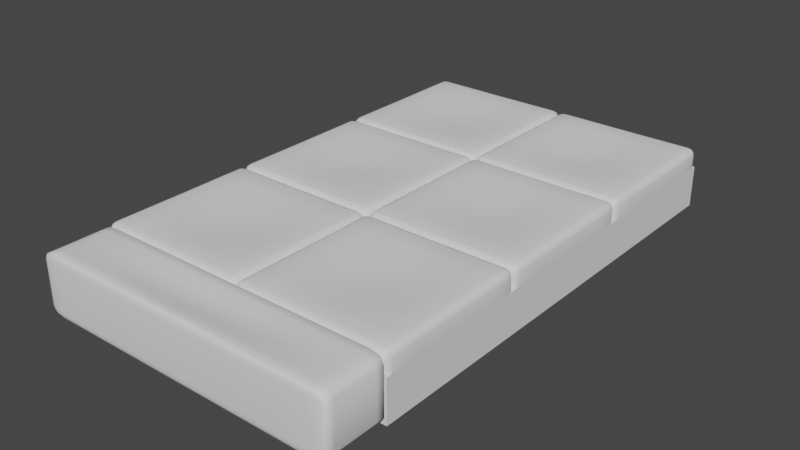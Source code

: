 # Source: Sidewalk.blend  (saved by Blender 3.5.10; exported with 4.5.12 LTS)
import bpy
from mathutils import Matrix  # noqa: F401  (used for matrix-valued properties, if any)

bpy.ops.wm.read_factory_settings(use_empty=True)
scene = bpy.context.scene
scene.name = 'Scene'

# ---- collections
col_collection = bpy.data.collections.new('Collection'); scene.collection.children.link(col_collection)

# ---- world
world_world = bpy.data.worlds.new('World'); scene.world = world_world
world_world.use_nodes = True; world_world.node_tree.nodes.clear()
_N = world_world.node_tree.nodes; _L = world_world.node_tree.links
n0 = _N.new('ShaderNodeOutputWorld'); n0.name = 'World Output'; n0.location = (300, 300)
n1 = _N.new('ShaderNodeBackground'); n1.name = 'Background'; n1.location = (10, 300)
n1.inputs[0].default_value = (0.05088, 0.05088, 0.05088, 1.0)
_L.new(n1.outputs[0], n0.inputs[0])
n0.is_active_output = True
world_world.color = (0.05088, 0.05088, 0.05088)
world_world.use_sun_shadow = False
world_world.sun_shadow_jitter_overblur = 0.0

# ---- meshes
me_cube_001 = bpy.data.meshes.new('Cube.001')
me_cube_001.from_pydata([(-1.0, -1.0, 1.0), (-1.0, 1.0, 1.0), (1.0, -1.0, 1.0), (1.0, 1.0, 1.0), (-1.0, -1.0, 0.7438), (-1.0, 1.0, 0.7438), (1.0, 1.0, 0.7438), (1.0, -1.0, 0.7438), (-0.6667, 1.0, 1.0), (-0.3333, 1.0, 1.0), (2.98e-08, 1.0, 1.0), (0.3333, 1.0, 1.0), (0.6667, 1.0, 1.0), (0.6667, -1.0, 1.0), (0.3333, -1.0, 1.0), (-2.98e-08, -1.0, 1.0), (-0.3333, -1.0, 1.0), (-0.6667, -1.0, 1.0), (0.6667, -1.0, 0.7438), (0.3333, -1.0, 0.7438), (-2.98e-08, -1.0, 0.7438), (-0.3333, -1.0, 0.7438), (-0.6667, -1.0, 0.7438), (-0.6667, 1.0, 0.7438), (-0.3333, 1.0, 0.7438), (2.98e-08, 1.0, 0.7438), (0.3333, 1.0, 0.7438), (0.6667, 1.0, 0.7438), (-1.0, -0.6667, 1.0), (-1.0, -0.3333, 1.0), (-1.0, 2.98e-08, 1.0), (-1.0, 0.3333, 1.0), (-1.0, 0.6667, 1.0), (1.0, 0.6667, 1.0), (1.0, 0.3333, 1.0), (1.0, -2.98e-08, 1.0), (1.0, -0.3333, 1.0), (1.0, -0.6667, 1.0), (1.0, 0.6667, 0.7438), (1.0, 0.3333, 0.7438), (1.0, -2.98e-08, 0.7438), (1.0, -0.3333, 0.7438), (1.0, -0.6667, 0.7438), (-1.0, -0.6667, 0.7438), (-1.0, -0.3333, 0.7438), (-1.0, 2.98e-08, 0.7438), (-1.0, 0.3333, 0.7438), (-1.0, 0.6667, 0.7438), (0.6667, 0.6667, 1.0), (0.6667, 0.3333, 0.9941), (0.6667, -2.98e-08, 0.9879), (0.6667, -0.3333, 0.9941), (0.6667, -0.6667, 1.0), (0.3333, 0.6667, 0.9941), (0.3333, 0.3333, 0.9675), (0.3333, -2.98e-08, 0.9521), (0.3333, -0.3333, 0.9675), (0.3333, -0.6667, 0.9941), (1.987e-08, 0.6667, 0.9879), (9.934e-09, 0.3333, 0.9521), (-8.882e-16, -2.98e-08, 0.9311), (-9.934e-09, -0.3333, 0.9521), (-1.987e-08, -0.6667, 0.9879), (-0.3333, 0.6667, 0.9941), (-0.3333, 0.3333, 0.9675), (-0.3333, -2.98e-08, 0.9521), (-0.3333, -0.3333, 0.9675), (-0.3333, -0.6667, 0.9941), (-0.6667, 0.6667, 1.0), (-0.6667, 0.3333, 0.9941), (-0.6667, -2.98e-08, 0.9879), (-0.6667, -0.3333, 0.9941), (-0.6667, -0.6667, 1.0)], [], [(47, 32, 1, 5), (27, 12, 3, 6), (42, 37, 2, 7), (22, 17, 0, 4), (72, 28, 0, 17), (37, 52, 13, 2), (52, 57, 14, 13), (57, 62, 15, 14), (62, 67, 16, 15), (67, 72, 17, 16), (7, 2, 13, 18), (18, 13, 14, 19), (19, 14, 15, 20), (20, 15, 16, 21), (21, 16, 17, 22), (5, 1, 8, 23), (23, 8, 9, 24), (24, 9, 10, 25), (25, 10, 11, 26), (26, 11, 12, 27), (9, 8, 68, 63), (63, 68, 69, 64), (64, 69, 70, 65), (65, 70, 71, 66), (66, 71, 72, 67), (10, 9, 63, 58), (58, 63, 64, 59), (59, 64, 65, 60), (60, 65, 66, 61), (61, 66, 67, 62), (11, 10, 58, 53), (53, 58, 59, 54), (54, 59, 60, 55), (55, 60, 61, 56), (56, 61, 62, 57), (12, 11, 53, 48), (48, 53, 54, 49), (49, 54, 55, 50), (50, 55, 56, 51), (51, 56, 57, 52), (3, 12, 48, 33), (33, 48, 49, 34), (34, 49, 50, 35), (35, 50, 51, 36), (36, 51, 52, 37), (8, 1, 32, 68), (68, 32, 31, 69), (69, 31, 30, 70), (70, 30, 29, 71), (71, 29, 28, 72), (6, 3, 33, 38), (38, 33, 34, 39), (39, 34, 35, 40), (40, 35, 36, 41), (41, 36, 37, 42), (4, 0, 28, 43), (43, 28, 29, 44), (44, 29, 30, 45), (45, 30, 31, 46), (46, 31, 32, 47)])
me_cube_001.polygons.foreach_set('use_smooth', [True] * 60)
_uv = me_cube_001.uv_layers.new(name='UVMap')
_uv.uv.foreach_set('vector', [0.593, 0.2083, 0.625, 0.2083, 0.625, 0.25, 0.593, 0.25, 0.593, 0.4583, 0.625, 0.4583, 0.625, 0.5, 0.593, 0.5, 0.593, 0.7083, 0.625, 0.7083, 0.625, 0.75, 0.593, 0.75, 0.593, 0.9583, 0.625, 0.9583, 0.625, 1.0, 0.593, 1.0, 0.8333, 0.7083, 0.875, 0.7083, 0.875, 0.75, 0.8333, 0.75, 0.625, 0.7083, 0.6667, 0.7083, 0.6667, 0.75, 0.625, 0.75, 0.6667, 0.7083, 0.7083, 0.7083, 0.7083, 0.75, 0.6667, 0.75, 0.7083, 0.7083, 0.75, 0.7083, 0.75, 0.75, 0.7083, 0.75, 0.75, 0.7083, 0.7917, 0.7083, 0.7917, 0.75, 0.75, 0.75, 0.7917, 0.7083, 0.8333, 0.7083, 0.8333, 0.75, 0.7917, 0.75, 0.593, 0.75, 0.625, 0.75, 0.625, 0.7917, 0.593, 0.7917, 0.593, 0.7917, 0.625, 0.7917, 0.625, 0.8333, 0.593, 0.8333, 0.593, 0.8333, 0.625, 0.8333, 0.625, 0.875, 0.593, 0.875, 0.593, 0.875, 0.625, 0.875, 0.625, 0.9167, 0.593, 0.9167, 0.593, 0.9167, 0.625, 0.9167, 0.625, 0.9583, 0.593, 0.9583, 0.593, 0.25, 0.625, 0.25, 0.625, 0.2917, 0.593, 0.2917, 0.593, 0.2917, 0.625, 0.2917, 0.625, 0.3333, 0.593, 0.3333, 0.593, 0.3333, 0.625, 0.3333, 0.625, 0.375, 0.593, 0.375, 0.593, 0.375, 0.625, 0.375, 0.625, 0.4167, 0.593, 0.4167, 0.593, 0.4167, 0.625, 0.4167, 0.625, 0.4583, 0.593, 0.4583, 0.7917, 0.5, 0.8333, 0.5, 0.8333, 0.5417, 0.7917, 0.5417, 0.7917, 0.5417, 0.8333, 0.5417, 0.8333, 0.5833, 0.7917, 0.5833, 0.7917, 0.5833, 0.8333, 0.5833, 0.8333, 0.625, 0.7917, 0.625, 0.7917, 0.625, 0.8333, 0.625, 0.8333, 0.6667, 0.7917, 0.6667, 0.7917, 0.6667, 0.8333, 0.6667, 0.8333, 0.7083, 0.7917, 0.7083, 0.75, 0.5, 0.7917, 0.5, 0.7917, 0.5417, 0.75, 0.5417, 0.75, 0.5417, 0.7917, 0.5417, 0.7917, 0.5833, 0.75, 0.5833, 0.75, 0.5833, 0.7917, 0.5833, 0.7917, 0.625, 0.75, 0.625, 0.75, 0.625, 0.7917, 0.625, 0.7917, 0.6667, 0.75, 0.6667, 0.75, 0.6667, 0.7917, 0.6667, 0.7917, 0.7083, 0.75, 0.7083, 0.7083, 0.5, 0.75, 0.5, 0.75, 0.5417, 0.7083, 0.5417, 0.7083, 0.5417, 0.75, 0.5417, 0.75, 0.5833, 0.7083, 0.5833, 0.7083, 0.5833, 0.75, 0.5833, 0.75, 0.625, 0.7083, 0.625, 0.7083, 0.625, 0.75, 0.625, 0.75, 0.6667, 0.7083, 0.6667, 0.7083, 0.6667, 0.75, 0.6667, 0.75, 0.7083, 0.7083, 0.7083, 0.6667, 0.5, 0.7083, 0.5, 0.7083, 0.5417, 0.6667, 0.5417, 0.6667, 0.5417, 0.7083, 0.5417, 0.7083, 0.5833, 0.6667, 0.5833, 0.6667, 0.5833, 0.7083, 0.5833, 0.7083, 0.625, 0.6667, 0.625, 0.6667, 0.625, 0.7083, 0.625, 0.7083, 0.6667, 0.6667, 0.6667, 0.6667, 0.6667, 0.7083, 0.6667, 0.7083, 0.7083, 0.6667, 0.7083, 0.625, 0.5, 0.6667, 0.5, 0.6667, 0.5417, 0.625, 0.5417, 0.625, 0.5417, 0.6667, 0.5417, 0.6667, 0.5833, 0.625, 0.5833, 0.625, 0.5833, 0.6667, 0.5833, 0.6667, 0.625, 0.625, 0.625, 0.625, 0.625, 0.6667, 0.625, 0.6667, 0.6667, 0.625, 0.6667, 0.625, 0.6667, 0.6667, 0.6667, 0.6667, 0.7083, 0.625, 0.7083, 0.8333, 0.5, 0.875, 0.5, 0.875, 0.5417, 0.8333, 0.5417, 0.8333, 0.5417, 0.875, 0.5417, 0.875, 0.5833, 0.8333, 0.5833, 0.8333, 0.5833, 0.875, 0.5833, 0.875, 0.625, 0.8333, 0.625, 0.8333, 0.625, 0.875, 0.625, 0.875, 0.6667, 0.8333, 0.6667, 0.8333, 0.6667, 0.875, 0.6667, 0.875, 0.7083, 0.8333, 0.7083, 0.593, 0.5, 0.625, 0.5, 0.625, 0.5417, 0.593, 0.5417, 0.593, 0.5417, 0.625, 0.5417, 0.625, 0.5833, 0.593, 0.5833, 0.593, 0.5833, 0.625, 0.5833, 0.625, 0.625, 0.593, 0.625, 0.593, 0.625, 0.625, 0.625, 0.625, 0.6667, 0.593, 0.6667, 0.593, 0.6667, 0.625, 0.6667, 0.625, 0.7083, 0.593, 0.7083, 0.593, 0.0, 0.625, 0.0, 0.625, 0.04167, 0.593, 0.04167, 0.593, 0.04167, 0.625, 0.04167, 0.625, 0.08333, 0.593, 0.08333, 0.593, 0.08333, 0.625, 0.08333, 0.625, 0.125, 0.593, 0.125, 0.593, 0.125, 0.625, 0.125, 0.625, 0.1667, 0.593, 0.1667, 0.593, 0.1667, 0.625, 0.1667, 0.625, 0.2083, 0.593, 0.2083])
me_cube_001.update()
me_cube_004 = bpy.data.meshes.new('Cube.004')
me_cube_004.from_pydata([(-1.0, -1.0, 1.0), (-1.0, 1.0, 1.0), (1.0, -1.0, 1.0), (1.0, 1.0, 1.0), (-1.0, -1.0, 0.2238), (-1.0, 1.0, 0.2238), (1.0, 1.0, 0.2238), (1.0, -1.0, 0.2238), (-0.6667, 1.0, 1.0), (-0.3333, 1.0, 1.0), (2.98e-08, 1.0, 1.0), (0.3333, 1.0, 1.0), (0.6667, 1.0, 1.0), (0.6667, -1.0, 1.0), (0.3333, -1.0, 1.0), (-2.98e-08, -1.0, 1.0), (-0.3333, -1.0, 1.0), (-0.6667, -1.0, 1.0), (0.6667, -1.0, 0.2238), (0.3333, -1.0, 0.2238), (-2.98e-08, -1.0, 0.2238), (-0.3333, -1.0, 0.2238), (-0.6667, -1.0, 0.2238), (-0.6667, 1.0, 0.2238), (-0.3333, 1.0, 0.2238), (2.98e-08, 1.0, 0.2238), (0.3333, 1.0, 0.2238), (0.6667, 1.0, 0.2238), (-1.0, -0.6667, 1.0), (-1.0, -0.3333, 1.0), (-1.0, 2.98e-08, 1.0), (-1.0, 0.3333, 1.0), (-1.0, 0.6667, 1.0), (1.0, 0.6667, 1.0), (1.0, 0.3333, 1.0), (1.0, -2.98e-08, 1.0), (1.0, -0.3333, 1.0), (1.0, -0.6667, 1.0), (1.0, 0.6667, 0.2238), (1.0, 0.3333, 0.2238), (1.0, -2.98e-08, 0.2238), (1.0, -0.3333, 0.2238), (1.0, -0.6667, 0.2238), (-1.0, -0.6667, 0.2238), (-1.0, -0.3333, 0.2238), (-1.0, 2.98e-08, 0.2238), (-1.0, 0.3333, 0.2238), (-1.0, 0.6667, 0.2238), (0.6667, 0.6667, 1.0), (0.6667, 0.3333, 0.9941), (0.6667, -2.98e-08, 0.9879), (0.6667, -0.3333, 0.9941), (0.6667, -0.6667, 1.0), (0.3333, 0.6667, 0.9941), (0.3333, 0.3333, 0.9675), (0.3333, -2.98e-08, 0.9521), (0.3333, -0.3333, 0.9675), (0.3333, -0.6667, 0.9941), (1.987e-08, 0.6667, 0.9879), (9.934e-09, 0.3333, 0.9521), (-8.882e-16, -2.98e-08, 0.9311), (-9.934e-09, -0.3333, 0.9521), (-1.987e-08, -0.6667, 0.9879), (-0.3333, 0.6667, 0.9941), (-0.3333, 0.3333, 0.9675), (-0.3333, -2.98e-08, 0.9521), (-0.3333, -0.3333, 0.9675), (-0.3333, -0.6667, 0.9941), (-0.6667, 0.6667, 1.0), (-0.6667, 0.3333, 0.9941), (-0.6667, -2.98e-08, 0.9879), (-0.6667, -0.3333, 0.9941), (-0.6667, -0.6667, 1.0)], [], [(47, 32, 1, 5), (27, 12, 3, 6), (42, 37, 2, 7), (22, 17, 0, 4), (72, 28, 0, 17), (37, 52, 13, 2), (52, 57, 14, 13), (57, 62, 15, 14), (62, 67, 16, 15), (67, 72, 17, 16), (7, 2, 13, 18), (18, 13, 14, 19), (19, 14, 15, 20), (20, 15, 16, 21), (21, 16, 17, 22), (5, 1, 8, 23), (23, 8, 9, 24), (24, 9, 10, 25), (25, 10, 11, 26), (26, 11, 12, 27), (9, 8, 68, 63), (63, 68, 69, 64), (64, 69, 70, 65), (65, 70, 71, 66), (66, 71, 72, 67), (10, 9, 63, 58), (58, 63, 64, 59), (59, 64, 65, 60), (60, 65, 66, 61), (61, 66, 67, 62), (11, 10, 58, 53), (53, 58, 59, 54), (54, 59, 60, 55), (55, 60, 61, 56), (56, 61, 62, 57), (12, 11, 53, 48), (48, 53, 54, 49), (49, 54, 55, 50), (50, 55, 56, 51), (51, 56, 57, 52), (3, 12, 48, 33), (33, 48, 49, 34), (34, 49, 50, 35), (35, 50, 51, 36), (36, 51, 52, 37), (8, 1, 32, 68), (68, 32, 31, 69), (69, 31, 30, 70), (70, 30, 29, 71), (71, 29, 28, 72), (6, 3, 33, 38), (38, 33, 34, 39), (39, 34, 35, 40), (40, 35, 36, 41), (41, 36, 37, 42), (4, 0, 28, 43), (43, 28, 29, 44), (44, 29, 30, 45), (45, 30, 31, 46), (46, 31, 32, 47), (22, 4, 43, 44, 45, 46, 47, 5, 23, 24, 25, 26, 27, 6, 38, 39, 40, 41, 42, 7, 18, 19, 20, 21)])
me_cube_004.polygons.foreach_set('use_smooth', [True] * 61)
_uv = me_cube_004.uv_layers.new(name='UVMap')
_uv.uv.foreach_set('vector', [0.593, 0.2083, 0.625, 0.2083, 0.625, 0.25, 0.593, 0.25, 0.593, 0.4583, 0.625, 0.4583, 0.625, 0.5, 0.593, 0.5, 0.593, 0.7083, 0.625, 0.7083, 0.625, 0.75, 0.593, 0.75, 0.593, 0.9583, 0.625, 0.9583, 0.625, 1.0, 0.593, 1.0, 0.8333, 0.7083, 0.875, 0.7083, 0.875, 0.75, 0.8333, 0.75, 0.625, 0.7083, 0.6667, 0.7083, 0.6667, 0.75, 0.625, 0.75, 0.6667, 0.7083, 0.7083, 0.7083, 0.7083, 0.75, 0.6667, 0.75, 0.7083, 0.7083, 0.75, 0.7083, 0.75, 0.75, 0.7083, 0.75, 0.75, 0.7083, 0.7917, 0.7083, 0.7917, 0.75, 0.75, 0.75, 0.7917, 0.7083, 0.8333, 0.7083, 0.8333, 0.75, 0.7917, 0.75, 0.593, 0.75, 0.625, 0.75, 0.625, 0.7917, 0.593, 0.7917, 0.593, 0.7917, 0.625, 0.7917, 0.625, 0.8333, 0.593, 0.8333, 0.593, 0.8333, 0.625, 0.8333, 0.625, 0.875, 0.593, 0.875, 0.593, 0.875, 0.625, 0.875, 0.625, 0.9167, 0.593, 0.9167, 0.593, 0.9167, 0.625, 0.9167, 0.625, 0.9583, 0.593, 0.9583, 0.593, 0.25, 0.625, 0.25, 0.625, 0.2917, 0.593, 0.2917, 0.593, 0.2917, 0.625, 0.2917, 0.625, 0.3333, 0.593, 0.3333, 0.593, 0.3333, 0.625, 0.3333, 0.625, 0.375, 0.593, 0.375, 0.593, 0.375, 0.625, 0.375, 0.625, 0.4167, 0.593, 0.4167, 0.593, 0.4167, 0.625, 0.4167, 0.625, 0.4583, 0.593, 0.4583, 0.7917, 0.5, 0.8333, 0.5, 0.8333, 0.5417, 0.7917, 0.5417, 0.7917, 0.5417, 0.8333, 0.5417, 0.8333, 0.5833, 0.7917, 0.5833, 0.7917, 0.5833, 0.8333, 0.5833, 0.8333, 0.625, 0.7917, 0.625, 0.7917, 0.625, 0.8333, 0.625, 0.8333, 0.6667, 0.7917, 0.6667, 0.7917, 0.6667, 0.8333, 0.6667, 0.8333, 0.7083, 0.7917, 0.7083, 0.75, 0.5, 0.7917, 0.5, 0.7917, 0.5417, 0.75, 0.5417, 0.75, 0.5417, 0.7917, 0.5417, 0.7917, 0.5833, 0.75, 0.5833, 0.75, 0.5833, 0.7917, 0.5833, 0.7917, 0.625, 0.75, 0.625, 0.75, 0.625, 0.7917, 0.625, 0.7917, 0.6667, 0.75, 0.6667, 0.75, 0.6667, 0.7917, 0.6667, 0.7917, 0.7083, 0.75, 0.7083, 0.7083, 0.5, 0.75, 0.5, 0.75, 0.5417, 0.7083, 0.5417, 0.7083, 0.5417, 0.75, 0.5417, 0.75, 0.5833, 0.7083, 0.5833, 0.7083, 0.5833, 0.75, 0.5833, 0.75, 0.625, 0.7083, 0.625, 0.7083, 0.625, 0.75, 0.625, 0.75, 0.6667, 0.7083, 0.6667, 0.7083, 0.6667, 0.75, 0.6667, 0.75, 0.7083, 0.7083, 0.7083, 0.6667, 0.5, 0.7083, 0.5, 0.7083, 0.5417, 0.6667, 0.5417, 0.6667, 0.5417, 0.7083, 0.5417, 0.7083, 0.5833, 0.6667, 0.5833, 0.6667, 0.5833, 0.7083, 0.5833, 0.7083, 0.625, 0.6667, 0.625, 0.6667, 0.625, 0.7083, 0.625, 0.7083, 0.6667, 0.6667, 0.6667, 0.6667, 0.6667, 0.7083, 0.6667, 0.7083, 0.7083, 0.6667, 0.7083, 0.625, 0.5, 0.6667, 0.5, 0.6667, 0.5417, 0.625, 0.5417, 0.625, 0.5417, 0.6667, 0.5417, 0.6667, 0.5833, 0.625, 0.5833, 0.625, 0.5833, 0.6667, 0.5833, 0.6667, 0.625, 0.625, 0.625, 0.625, 0.625, 0.6667, 0.625, 0.6667, 0.6667, 0.625, 0.6667, 0.625, 0.6667, 0.6667, 0.6667, 0.6667, 0.7083, 0.625, 0.7083, 0.8333, 0.5, 0.875, 0.5, 0.875, 0.5417, 0.8333, 0.5417, 0.8333, 0.5417, 0.875, 0.5417, 0.875, 0.5833, 0.8333, 0.5833, 0.8333, 0.5833, 0.875, 0.5833, 0.875, 0.625, 0.8333, 0.625, 0.8333, 0.625, 0.875, 0.625, 0.875, 0.6667, 0.8333, 0.6667, 0.8333, 0.6667, 0.875, 0.6667, 0.875, 0.7083, 0.8333, 0.7083, 0.593, 0.5, 0.625, 0.5, 0.625, 0.5417, 0.593, 0.5417, 0.593, 0.5417, 0.625, 0.5417, 0.625, 0.5833, 0.593, 0.5833, 0.593, 0.5833, 0.625, 0.5833, 0.625, 0.625, 0.593, 0.625, 0.593, 0.625, 0.625, 0.625, 0.625, 0.6667, 0.593, 0.6667, 0.593, 0.6667, 0.625, 0.6667, 0.625, 0.7083, 0.593, 0.7083, 0.593, 0.0, 0.625, 0.0, 0.625, 0.04167, 0.593, 0.04167, 0.593, 0.04167, 0.625, 0.04167, 0.625, 0.08333, 0.593, 0.08333, 0.593, 0.08333, 0.625, 0.08333, 0.625, 0.125, 0.593, 0.125, 0.593, 0.125, 0.625, 0.125, 0.625, 0.1667, 0.593, 0.1667, 0.593, 0.1667, 0.625, 0.1667, 0.625, 0.2083, 0.593, 0.2083, 0.593, 0.9583, 0.593, 0.0, 0.593, 0.04167, 0.593, 0.08333, 0.593, 0.125, 0.593, 0.1667, 0.593, 0.2083, 0.593, 0.25, 0.593, 0.2917, 0.593, 0.3333, 0.593, 0.375, 0.593, 0.4167, 0.593, 0.4583, 0.593, 0.5, 0.593, 0.5417, 0.593, 0.5833, 0.593, 0.625, 0.593, 0.6667, 0.593, 0.7083, 0.593, 0.75, 0.593, 0.7917, 0.593, 0.8333, 0.593, 0.875, 0.593, 0.9167])
me_cube_004.update()
me_cube_005 = bpy.data.meshes.new('Cube.005')
me_cube_005.from_pydata([(-1.0, -1.0, 0.4624), (-1.0, -1.0, 1.0), (-1.0, 1.0, 0.4624), (-1.0, 1.0, 1.0), (1.0, -1.0, 0.4624), (1.0, -1.0, 1.0), (1.0, 1.0, 0.4624), (1.0, 1.0, 1.0), (-1.0, 5.0, 1.0), (-1.0, 5.0, 0.4624), (1.0, 5.0, 0.4624), (1.0, 5.0, 1.0), (3.0, 1.0, 1.0), (3.0, 1.0, 0.4624), (3.0, -1.0, 0.4624), (3.0, -1.0, 1.0), (3.0, 5.0, 1.0), (3.0, 5.0, 0.4624)], [], [(0, 1, 3, 2), (11, 7, 12, 16), (7, 5, 15, 12), (4, 5, 1, 0), (2, 6, 4, 0), (7, 3, 1, 5), (9, 8, 11, 10), (6, 2, 9, 10), (3, 7, 11, 8), (2, 3, 8, 9), (12, 13, 17, 16), (13, 12, 15, 14), (10, 11, 16, 17), (5, 4, 14, 15), (4, 6, 13, 14), (6, 10, 17, 13)])
_uv = me_cube_005.uv_layers.new(name='UVMap')
_uv.uv.foreach_set('vector', [0.375, 0.0, 0.625, 0.0, 0.625, 0.25, 0.375, 0.25, 0.625, 0.5, 0.625, 0.5, 0.625, 0.5, 0.625, 0.5, 0.625, 0.5, 0.625, 0.75, 0.625, 0.75, 0.625, 0.5, 0.375, 0.75, 0.625, 0.75, 0.625, 1.0, 0.375, 1.0, 0.125, 0.5, 0.375, 0.5, 0.375, 0.75, 0.125, 0.75, 0.625, 0.5, 0.875, 0.5, 0.875, 0.75, 0.625, 0.75, 0.375, 0.25, 0.625, 0.25, 0.625, 0.5, 0.375, 0.5, 0.375, 0.5, 0.125, 0.5, 0.125, 0.5, 0.375, 0.5, 0.875, 0.5, 0.625, 0.5, 0.625, 0.5, 0.875, 0.5, 0.375, 0.25, 0.625, 0.25, 0.625, 0.25, 0.375, 0.25, 0.625, 0.5, 0.375, 0.5, 0.375, 0.5, 0.625, 0.5, 0.375, 0.5, 0.625, 0.5, 0.625, 0.75, 0.375, 0.75, 0.375, 0.5, 0.625, 0.5, 0.625, 0.5, 0.375, 0.5, 0.625, 0.75, 0.375, 0.75, 0.375, 0.75, 0.625, 0.75, 0.375, 0.75, 0.375, 0.5, 0.375, 0.5, 0.375, 0.75, 0.375, 0.5, 0.375, 0.5, 0.375, 0.5, 0.375, 0.5])
me_cube_005.update()

# ---- objects
ob_cube = bpy.data.objects.new('Cube', me_cube_001)
ob_cube_001 = bpy.data.objects.new('Cube.001', me_cube_004)
ob_cube_002 = bpy.data.objects.new('Cube.002', me_cube_005)

# ---- transforms, parenting, visibility, modifiers, constraints
ob_cube.location = (0.0, 0.0, 0.0)
_m = ob_cube.modifiers.new('Bevel', 'BEVEL')
_m.width = 0.09
_m.width_pct = 0.09
_m.segments = 3
_m = ob_cube.modifiers.new('Array', 'ARRAY')
_m = ob_cube.modifiers.new('Array.001', 'ARRAY')
_m.count = 3
_m.relative_offset_displace = (0.0, 1.0, 0.0)
ob_cube_001.location = (1.0, -1.41, 0.0)
ob_cube_001.scale = (2.0, 0.4143, 1.0)
_m = ob_cube_001.modifiers.new('Bevel', 'BEVEL')
_m.segments = 3
ob_cube_002.location = (0.0, 0.0, -0.2596)

# ---- collection membership
col_collection.objects.link(ob_cube)
col_collection.objects.link(ob_cube_001)
col_collection.objects.link(ob_cube_002)

# ---- scene / render settings (as saved in the file)
scene.frame_start = 1; scene.frame_end = 250; scene.frame_set(1)
scene.render.engine = 'BLENDER_EEVEE_NEXT'
scene.cycles.sampling_pattern = 'TABULATED_SOBOL'
scene.view_settings.view_transform = 'Filmic'
bpy.context.view_layer.update()

# ---- added for rendering (the .blend has no active camera and no usable light): camera, sun
cam_auto = bpy.data.cameras.new('AutoCamera')
cam_auto.lens = 50.0
cam_auto.sensor_width = 36.0
cam_auto.clip_end = 1000.0
ob_auto_camera = bpy.data.objects.new('AutoCamera', cam_auto)
scene.collection.objects.link(ob_auto_camera)
ob_auto_camera.location = (8.3555, -7.23858, 6.48582)
ob_auto_camera.rotation_euler = (1.09748, -7.21219e-08, 0.694738)
scene.camera = ob_auto_camera
light_auto_sun = bpy.data.lights.new('AutoSun', 'SUN')
light_auto_sun.energy = 3.0
light_auto_sun.angle = 0.0523599
ob_auto_sun = bpy.data.objects.new('AutoSun', light_auto_sun)
scene.collection.objects.link(ob_auto_sun)
ob_auto_sun.rotation_euler = (0.872665, 0.174533, 0.523599)
bpy.context.view_layer.update()
